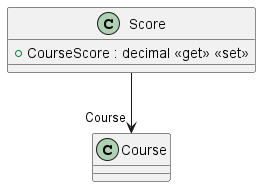

The diagram above was rendered by PlantUML. Its source (embedded in the PNG):
@startuml
class Score {
    + CourseScore : decimal <<get>> <<set>>
}
Score --> "Course" Course
@enduml